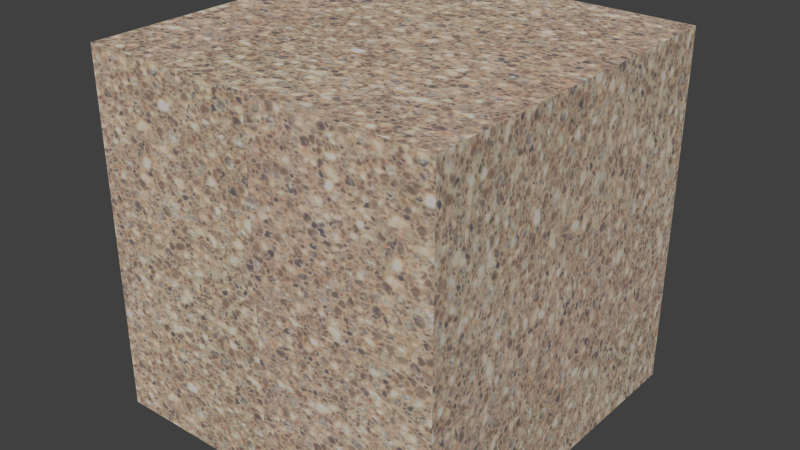 # Source: Sand_Crystal.blend  (saved by Blender 2.82.7; exported with 4.5.12 LTS)
import bpy
from mathutils import Matrix  # noqa: F401  (used for matrix-valued properties, if any)

bpy.ops.wm.read_factory_settings(use_empty=True)
scene = bpy.context.scene
scene.name = 'Scene'

# ---- collections
col_collection_1 = bpy.data.collections.new('Collection 1'); scene.collection.children.link(col_collection_1)

# ---- images (referenced by path relative to the original .blend; pixels are not part of the script)
import os
ASSET_DIR = os.environ.get("B2B_ASSET_DIR", "")  # directory of the original .blend (textures are referenced by path, not embedded)
HERE = os.path.dirname(os.path.abspath(__file__))  # packed textures are extracted next to this script under _unpacked/

def load_image(name, relpath, width, height, colorspace="sRGB"):
    """Load a texture the original file referenced (path relative to the .blend, or extracted next to this script)."""
    p = next((c for c in (os.path.join(HERE, relpath), os.path.join(ASSET_DIR, relpath)) if relpath and os.path.exists(c)), "")
    if p:
        img = bpy.data.images.load(p, check_existing=True)
        img.name = name
    else:  # same state as the original file: an image datablock whose file is absent (Cycles renders it pink)
        img = bpy.data.images.new(name, width, height)
        img.source = "FILE"
        img.filepath = "//" + (relpath or name)
    img.colorspace_settings.name = colorspace
    return img
img_formica_sand_crystall_color_png_001 = load_image('Formica Sand Crystall_COLOR.png.001', '_unpacked/Formica_Sand_Crystall_COLOR.af32bd08.png', 315, 395, 'sRGB')

# ---- materials (node trees are filled in below, after node groups)
mat_sand_crystal = bpy.data.materials.new('Sand Crystal')
mat_sand_crystal.alpha_threshold = 0.0
mat_sand_crystal.roughness = 0.5
mat_sand_crystal.line_color = (0.0, 0.0, 0.0, 1.0)

# ---- material node trees
mat_sand_crystal.use_nodes = True; mat_sand_crystal.node_tree.nodes.clear()
_N = mat_sand_crystal.node_tree.nodes; _L = mat_sand_crystal.node_tree.links
n0 = _N.new('ShaderNodeTexCoord'); n0.name = 'Texture Coordinate'; n0.location = (-1232, 407)
n0.width = 150
n1 = _N.new('ShaderNodeMapping'); n1.name = 'Mapping'; n1.location = (-1031, 430)
n1.inputs[3].default_value = (4.0, 4.0, 4.0)
n2 = _N.new('ShaderNodeTexImage'); n2.name = 'Image Texture'; n2.location = (-725, 381)
n2.width = 200
n2.image = img_formica_sand_crystall_color_png_001
n3 = _N.new('ShaderNodeBsdfDiffuse'); n3.name = 'Diffuse BSDF'; n3.location = (-460, 379)
n4 = _N.new('ShaderNodeBsdfAnisotropic'); n4.name = 'Glossy BSDF'; n4.location = (-459, 207)
n4.distribution = 'BECKMANN'
n4.inputs[1].default_value = 0.1
n5 = _N.new('ShaderNodeMixShader'); n5.name = 'Mix Shader'; n5.location = (-210, 327)
n5.width = 150
n5.inputs[0].default_value = 0.15
n6 = _N.new('ShaderNodeOutputMaterial'); n6.name = 'Material Output'; n6.location = (57, 296)
n6.width = 120
_L.new(n3.outputs[0], n5.inputs[1])
_L.new(n4.outputs[0], n5.inputs[2])
_L.new(n0.outputs[2], n1.inputs[0])
_L.new(n1.outputs[0], n2.inputs[0])
_L.new(n2.outputs[0], n3.inputs[0])
_L.new(n5.outputs[0], n6.inputs[0])
n6.is_active_output = True

# ---- world
world_world = bpy.data.worlds.new('World'); scene.world = world_world
world_world.color = (0.05088, 0.05088, 0.05088)
world_world.use_sun_shadow = False
world_world.sun_shadow_jitter_overblur = 0.0
world_world.cycles.sampling_method = 'MANUAL'
world_world.cycles.sample_map_resolution = 256

# ---- meshes
me_cube = bpy.data.meshes.new('Cube')
me_cube.from_pydata([(-0.3048, -0.3048, -0.3048), (-0.3048, 0.3048, -0.3048), (0.3048, 0.3048, -0.3048), (0.3048, -0.3048, -0.3048), (-0.3048, -0.3048, 0.3048), (-0.3048, 0.3048, 0.3048), (0.3048, 0.3048, 0.3048), (0.3048, -0.3048, 0.3048)], [], [(4, 5, 1, 0), (5, 6, 2, 1), (6, 7, 3, 2), (7, 4, 0, 3), (0, 1, 2, 3), (7, 6, 5, 4)])
_uv = me_cube.uv_layers.new(name='UVMap')
_uv.uv.foreach_set('vector', [0.3333, 0.3333, 0.3333, 3.259e-08, 0.6667, 0.0, 0.6667, 0.3333, 3.259e-08, 0.6667, 0.0, 0.3333, 0.3333, 0.3333, 0.3333, 0.6667, 1.304e-07, 0.3333, 0.0, 9.778e-08, 0.3333, 0.0, 0.3333, 0.3333, 0.3333, 0.3333, 0.6667, 0.3333, 0.6667, 0.6667, 0.3333, 0.6667, 3.259e-08, 1.0, 0.0, 0.6667, 0.3333, 0.6667, 0.3333, 1.0, 1.0, 0.0, 1.0, 0.3333, 0.6667, 0.3333, 0.6667, 3.259e-08])
me_cube.materials.append(mat_sand_crystal)
me_cube.use_remesh_preserve_volume = False
me_cube.use_remesh_preserve_attributes = False
me_cube.use_mirror_vertex_groups = False
me_cube.update()

# ---- objects
ob_cube = bpy.data.objects.new('Cube', me_cube)

# ---- transforms, parenting, visibility, modifiers, constraints
ob_cube.location = (0.0, 0.0, 0.0)
ob_cube.lineart.crease_threshold = 0.0

# ---- collection membership
col_collection_1.objects.link(ob_cube)

# ---- scene / render settings (as saved in the file)
scene.frame_start = 1; scene.frame_end = 250; scene.frame_set(1)
scene.render.engine = 'CYCLES'
scene.render.resolution_percentage = 50
scene.render.dither_intensity = 0.0
scene.cycles.use_denoising = False
scene.cycles.samples = 10
scene.cycles.sampling_pattern = 'TABULATED_SOBOL'
scene.cycles.light_sampling_threshold = 0.0
scene.cycles.use_adaptive_sampling = False
scene.cycles.use_light_tree = False
scene.cycles.caustics_reflective = False
scene.cycles.caustics_refractive = False
scene.cycles.blur_glossy = 0.0
scene.cycles.pixel_filter_type = 'GAUSSIAN'
scene.cycles.sample_clamp_indirect = 0.0
scene.view_settings.view_transform = 'Standard'
bpy.context.view_layer.update()

# ---- added for rendering (the .blend has no active camera and no usable light): camera, sun
cam_auto = bpy.data.cameras.new('AutoCamera')
cam_auto.lens = 50.0
cam_auto.sensor_width = 36.0
cam_auto.clip_end = 1000.0
ob_auto_camera = bpy.data.objects.new('AutoCamera', cam_auto)
scene.collection.objects.link(ob_auto_camera)
ob_auto_camera.location = (0.976906, -1.17229, 0.781525)
ob_auto_camera.rotation_euler = (1.09748, -7.21219e-08, 0.694738)
scene.camera = ob_auto_camera
light_auto_sun = bpy.data.lights.new('AutoSun', 'SUN')
light_auto_sun.energy = 3.0
light_auto_sun.angle = 0.0523599
ob_auto_sun = bpy.data.objects.new('AutoSun', light_auto_sun)
scene.collection.objects.link(ob_auto_sun)
ob_auto_sun.rotation_euler = (0.872665, 0.174533, 0.523599)
bpy.context.view_layer.update()
